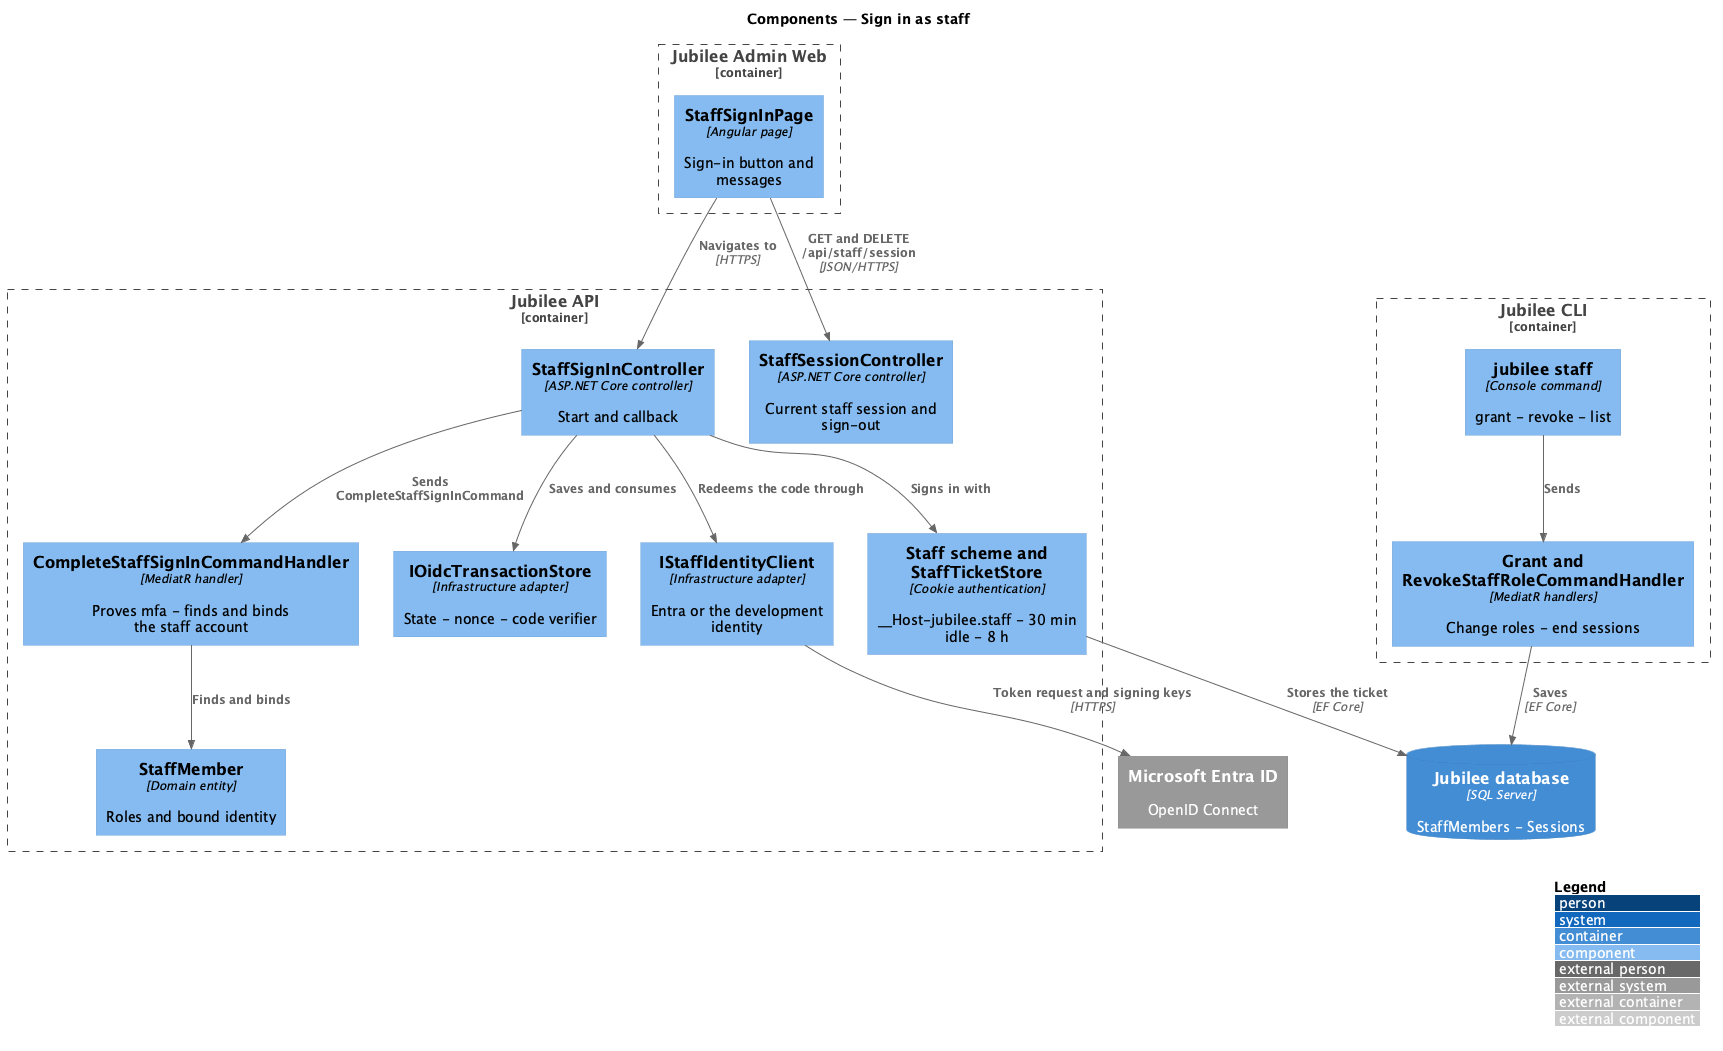

The diagram above was rendered by PlantUML. Its source (embedded in the PNG):
@startuml
!include <C4/C4_Component>
LAYOUT_WITH_LEGEND()
title Components — Sign in as staff

Container_Boundary(admin, "Jubilee Admin Web") {
  Component(page, "StaffSignInPage", "Angular page", "Sign-in button and messages")
}
Container_Boundary(api, "Jubilee API") {
  Component(ctrl, "StaffSignInController", "ASP.NET Core controller", "Start and callback")
  Component(sess, "StaffSessionController", "ASP.NET Core controller", "Current staff session and sign-out")
  Component(client, "IStaffIdentityClient", "Infrastructure adapter", "Entra or the development identity")
  Component(txn, "IOidcTransactionStore", "Infrastructure adapter", "State - nonce - code verifier")
  Component(handler, "CompleteStaffSignInCommandHandler", "MediatR handler", "Proves mfa - finds and binds the staff account")
  Component(scheme, "Staff scheme and StaffTicketStore", "Cookie authentication", "__Host-jubilee.staff - 30 min idle - 8 h")
  Component(staffacc, "StaffMember", "Domain entity", "Roles and bound identity")
}
Container_Boundary(cli, "Jubilee CLI") {
  Component(cmd, "jubilee staff", "Console command", "grant - revoke - list")
  Component(grant, "Grant and RevokeStaffRoleCommandHandler", "MediatR handlers", "Change roles - end sessions")
}
ContainerDb(db, "Jubilee database", "SQL Server", "StaffMembers - Sessions")
System_Ext(entra, "Microsoft Entra ID", "OpenID Connect")
Rel(page, ctrl, "Navigates to", "HTTPS")
Rel(page, sess, "GET and DELETE /api/staff/session", "JSON/HTTPS")
Rel(ctrl, txn, "Saves and consumes")
Rel(ctrl, client, "Redeems the code through")
Rel(client, entra, "Token request and signing keys", "HTTPS")
Rel(ctrl, handler, "Sends CompleteStaffSignInCommand")
Rel(handler, staffacc, "Finds and binds")
Rel(ctrl, scheme, "Signs in with")
Rel(scheme, db, "Stores the ticket", "EF Core")
Rel(cmd, grant, "Sends")
Rel(grant, db, "Saves", "EF Core")
@enduml